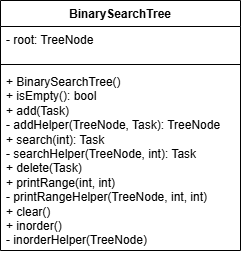

The diagram above was exported from draw.io. Its source (the exported page's mxGraphModel, read from the mxfile embedded in the PNG):
<mxGraphModel dx="703" dy="794" grid="1" gridSize="10" guides="1" tooltips="1" connect="1" arrows="1" fold="1" page="1" pageScale="1" pageWidth="850" pageHeight="1100" math="0" shadow="0">
  <root>
    <mxCell id="0" />
    <mxCell id="1" parent="0" />
    <mxCell id="fU1Wnyb-mJzuVwIVJWHU-19" value="BinarySearchTree" style="swimlane;fontStyle=1;align=center;verticalAlign=top;childLayout=stackLayout;horizontal=1;startSize=26;horizontalStack=0;resizeParent=1;resizeParentMax=0;resizeLast=0;collapsible=1;marginBottom=0;whiteSpace=wrap;html=1;" parent="1" vertex="1">
      <mxGeometry x="170" y="660" width="240" height="250" as="geometry" />
    </mxCell>
    <mxCell id="fU1Wnyb-mJzuVwIVJWHU-20" value="&lt;div&gt;- root: TreeNode&lt;span style=&quot;background-color: transparent; color: light-dark(rgb(0, 0, 0), rgb(255, 255, 255));&quot;&gt;&amp;nbsp;&lt;/span&gt;&lt;/div&gt;" style="text;strokeColor=none;fillColor=none;align=left;verticalAlign=top;spacingLeft=4;spacingRight=4;overflow=hidden;rotatable=0;points=[[0,0.5],[1,0.5]];portConstraint=eastwest;whiteSpace=wrap;html=1;" parent="fU1Wnyb-mJzuVwIVJWHU-19" vertex="1">
      <mxGeometry y="26" width="240" height="34" as="geometry" />
    </mxCell>
    <mxCell id="fU1Wnyb-mJzuVwIVJWHU-21" value="" style="line;strokeWidth=1;fillColor=none;align=left;verticalAlign=middle;spacingTop=-1;spacingLeft=3;spacingRight=3;rotatable=0;labelPosition=right;points=[];portConstraint=eastwest;strokeColor=inherit;" parent="fU1Wnyb-mJzuVwIVJWHU-19" vertex="1">
      <mxGeometry y="60" width="240" height="8" as="geometry" />
    </mxCell>
    <mxCell id="fU1Wnyb-mJzuVwIVJWHU-22" value="&lt;div&gt;+ BinarySearchTree()&lt;/div&gt;&lt;div&gt;+ isEmpty(): bool&lt;/div&gt;&lt;div&gt;+ add(Task)&lt;/div&gt;&lt;div&gt;&lt;span style=&quot;background-color: transparent; color: light-dark(rgb(0, 0, 0), rgb(255, 255, 255));&quot;&gt;- addHelper(TreeNode, Task): TreeNode&lt;/span&gt;&lt;/div&gt;&lt;div&gt;&lt;span style=&quot;background-color: transparent; color: light-dark(rgb(0, 0, 0), rgb(255, 255, 255));&quot;&gt;+ search(int): Task&lt;/span&gt;&lt;/div&gt;&lt;div&gt;&lt;span style=&quot;background-color: transparent; color: light-dark(rgb(0, 0, 0), rgb(255, 255, 255));&quot;&gt;- searchHelper(TreeNode, int): Task&lt;/span&gt;&lt;/div&gt;&lt;div&gt;&lt;span style=&quot;background-color: transparent; color: light-dark(rgb(0, 0, 0), rgb(255, 255, 255));&quot;&gt;+ delete(Task)&lt;/span&gt;&lt;/div&gt;&lt;div&gt;&lt;span style=&quot;background-color: transparent; color: light-dark(rgb(0, 0, 0), rgb(255, 255, 255));&quot;&gt;+ printRange(int, int)&lt;/span&gt;&lt;/div&gt;&lt;div&gt;&lt;span style=&quot;background-color: transparent; color: light-dark(rgb(0, 0, 0), rgb(255, 255, 255));&quot;&gt;- printRangeHelper(TreeNode, int, int)&lt;/span&gt;&lt;/div&gt;&lt;div&gt;&lt;span style=&quot;background-color: transparent; color: light-dark(rgb(0, 0, 0), rgb(255, 255, 255));&quot;&gt;+ clear()&lt;/span&gt;&lt;/div&gt;&lt;div&gt;&lt;span style=&quot;background-color: transparent; color: light-dark(rgb(0, 0, 0), rgb(255, 255, 255));&quot;&gt;+ inorder()&lt;/span&gt;&lt;/div&gt;&lt;div&gt;&lt;span style=&quot;background-color: transparent; color: light-dark(rgb(0, 0, 0), rgb(255, 255, 255));&quot;&gt;- inorderHelper(TreeNode)&lt;/span&gt;&lt;/div&gt;" style="text;strokeColor=none;fillColor=none;align=left;verticalAlign=top;spacingLeft=4;spacingRight=4;overflow=hidden;rotatable=0;points=[[0,0.5],[1,0.5]];portConstraint=eastwest;whiteSpace=wrap;html=1;" parent="fU1Wnyb-mJzuVwIVJWHU-19" vertex="1">
      <mxGeometry y="68" width="240" height="182" as="geometry" />
    </mxCell>
  </root>
</mxGraphModel>